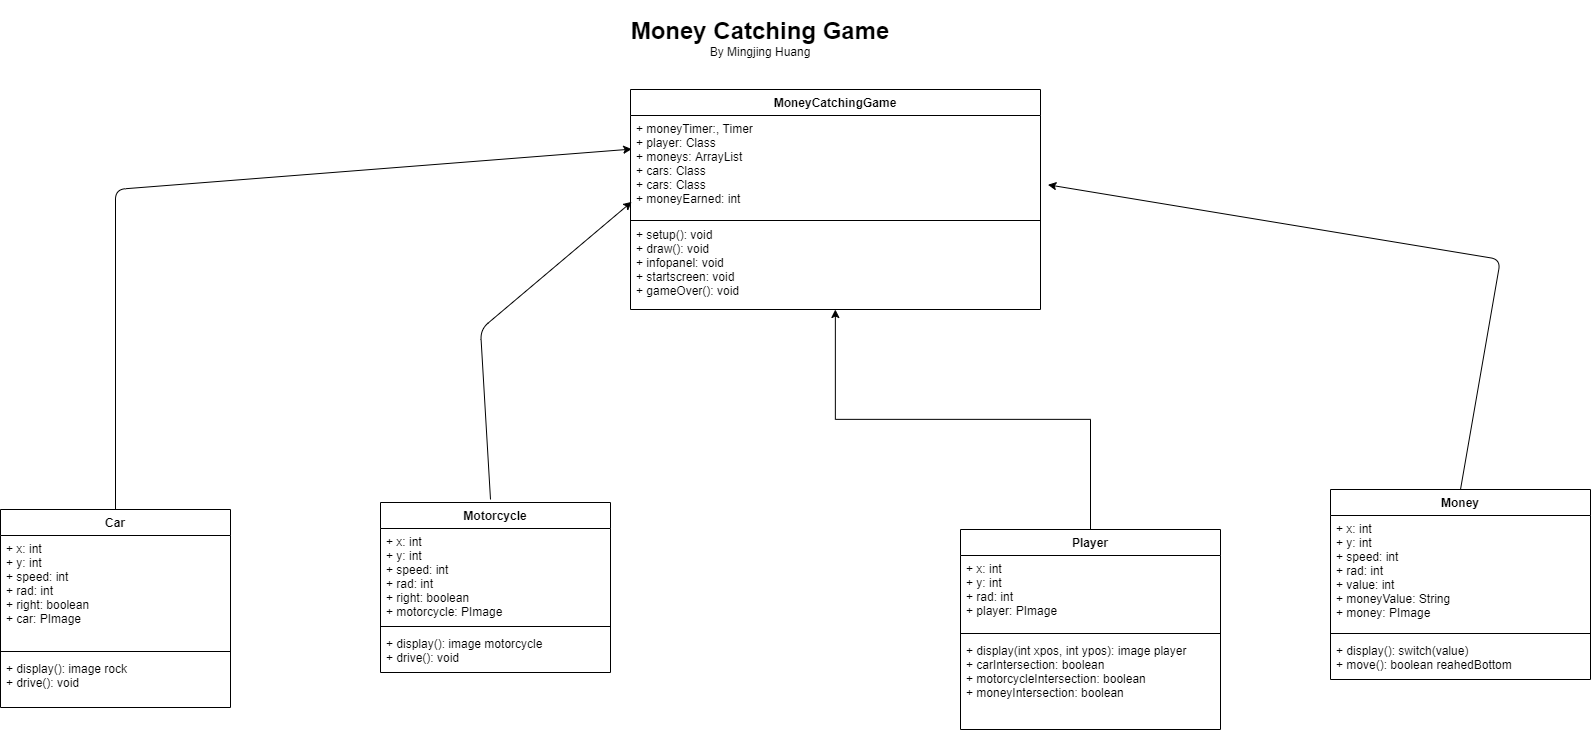

The diagram above was exported from draw.io. Its source (the exported page's mxGraphModel, read from the mxfile embedded in the PNG):
<mxGraphModel dx="2694" dy="1151" grid="1" gridSize="10" guides="1" tooltips="1" connect="1" arrows="1" fold="1" page="1" pageScale="1" pageWidth="850" pageHeight="1100" math="0" shadow="0">
  <root>
    <mxCell id="0" />
    <mxCell id="1" parent="0" />
    <mxCell id="d0R9iSy0ZkML4T42K2-J-2" value="&lt;h1&gt;&lt;/h1&gt;&lt;span style=&quot;font-size: 24px&quot;&gt;&lt;b&gt;Money Catching Game&lt;br&gt;&lt;/b&gt;&lt;/span&gt;By Mingjing Huang" style="text;html=1;strokeColor=none;fillColor=none;align=center;verticalAlign=middle;whiteSpace=wrap;rounded=0;" parent="1" vertex="1">
      <mxGeometry x="670" y="20" width="340" height="20" as="geometry" />
    </mxCell>
    <mxCell id="d0R9iSy0ZkML4T42K2-J-3" value="Motorcycle" style="swimlane;fontStyle=1;align=center;verticalAlign=top;childLayout=stackLayout;horizontal=1;startSize=26;horizontalStack=0;resizeParent=1;resizeParentMax=0;resizeLast=0;collapsible=1;marginBottom=0;" parent="1" vertex="1">
      <mxGeometry x="460" y="503" width="230" height="170" as="geometry" />
    </mxCell>
    <mxCell id="d0R9iSy0ZkML4T42K2-J-4" value="+ x: int&#10;+ y: int&#10;+ speed: int&#10;+ rad: int&#10;+ right: boolean&#10;+ motorcycle: PImage&#10;&#10;&#10;&#10;&#10;&#10;&#10;&#10;" style="text;strokeColor=none;fillColor=none;align=left;verticalAlign=top;spacingLeft=4;spacingRight=4;overflow=hidden;rotatable=0;points=[[0,0.5],[1,0.5]];portConstraint=eastwest;" parent="d0R9iSy0ZkML4T42K2-J-3" vertex="1">
      <mxGeometry y="26" width="230" height="94" as="geometry" />
    </mxCell>
    <mxCell id="d0R9iSy0ZkML4T42K2-J-5" value="" style="line;strokeWidth=1;fillColor=none;align=left;verticalAlign=middle;spacingTop=-1;spacingLeft=3;spacingRight=3;rotatable=0;labelPosition=right;points=[];portConstraint=eastwest;" parent="d0R9iSy0ZkML4T42K2-J-3" vertex="1">
      <mxGeometry y="120" width="230" height="8" as="geometry" />
    </mxCell>
    <mxCell id="d0R9iSy0ZkML4T42K2-J-6" value="+ display(): image motorcycle&#10;+ drive(): void" style="text;strokeColor=none;fillColor=none;align=left;verticalAlign=top;spacingLeft=4;spacingRight=4;overflow=hidden;rotatable=0;points=[[0,0.5],[1,0.5]];portConstraint=eastwest;" parent="d0R9iSy0ZkML4T42K2-J-3" vertex="1">
      <mxGeometry y="128" width="230" height="42" as="geometry" />
    </mxCell>
    <mxCell id="D3e5GGOk2JDbpo4R0eJJ-5" value="" style="edgeStyle=orthogonalEdgeStyle;rounded=0;orthogonalLoop=1;jettySize=auto;html=1;" parent="1" source="d0R9iSy0ZkML4T42K2-J-8" target="D3e5GGOk2JDbpo4R0eJJ-1" edge="1">
      <mxGeometry relative="1" as="geometry" />
    </mxCell>
    <mxCell id="d0R9iSy0ZkML4T42K2-J-8" value="Player" style="swimlane;fontStyle=1;align=center;verticalAlign=top;childLayout=stackLayout;horizontal=1;startSize=26;horizontalStack=0;resizeParent=1;resizeParentMax=0;resizeLast=0;collapsible=1;marginBottom=0;" parent="1" vertex="1">
      <mxGeometry x="1040" y="530" width="260" height="200" as="geometry" />
    </mxCell>
    <mxCell id="d0R9iSy0ZkML4T42K2-J-9" value="+ x: int&#10;+ y: int&#10;+ rad: int&#10;+ player: PImage&#10;&#10;" style="text;strokeColor=none;fillColor=none;align=left;verticalAlign=top;spacingLeft=4;spacingRight=4;overflow=hidden;rotatable=0;points=[[0,0.5],[1,0.5]];portConstraint=eastwest;" parent="d0R9iSy0ZkML4T42K2-J-8" vertex="1">
      <mxGeometry y="26" width="260" height="74" as="geometry" />
    </mxCell>
    <mxCell id="d0R9iSy0ZkML4T42K2-J-10" value="" style="line;strokeWidth=1;fillColor=none;align=left;verticalAlign=middle;spacingTop=-1;spacingLeft=3;spacingRight=3;rotatable=0;labelPosition=right;points=[];portConstraint=eastwest;" parent="d0R9iSy0ZkML4T42K2-J-8" vertex="1">
      <mxGeometry y="100" width="260" height="8" as="geometry" />
    </mxCell>
    <mxCell id="d0R9iSy0ZkML4T42K2-J-11" value="+ display(int xpos, int ypos): image player&#10;+ carIntersection: boolean&#10;+ motorcycleIntersection: boolean&#10;+ moneyIntersection: boolean&#10;&#10;&#10;&#10;&#10;&#10;&#10;&#10;&#10;&#10;&#10;&#10;" style="text;strokeColor=none;fillColor=none;align=left;verticalAlign=top;spacingLeft=4;spacingRight=4;overflow=hidden;rotatable=0;points=[[0,0.5],[1,0.5]];portConstraint=eastwest;" parent="d0R9iSy0ZkML4T42K2-J-8" vertex="1">
      <mxGeometry y="108" width="260" height="92" as="geometry" />
    </mxCell>
    <mxCell id="d0R9iSy0ZkML4T42K2-J-30" value="Car" style="swimlane;fontStyle=1;align=center;verticalAlign=top;childLayout=stackLayout;horizontal=1;startSize=26;horizontalStack=0;resizeParent=1;resizeParentMax=0;resizeLast=0;collapsible=1;marginBottom=0;" parent="1" vertex="1">
      <mxGeometry x="80" y="510" width="230" height="198" as="geometry" />
    </mxCell>
    <mxCell id="d0R9iSy0ZkML4T42K2-J-31" value="+ x: int&#10;+ y: int&#10;+ speed: int&#10;+ rad: int&#10;+ right: boolean&#10;+ car: PImage&#10;&#10;&#10;" style="text;strokeColor=none;fillColor=none;align=left;verticalAlign=top;spacingLeft=4;spacingRight=4;overflow=hidden;rotatable=0;points=[[0,0.5],[1,0.5]];portConstraint=eastwest;" parent="d0R9iSy0ZkML4T42K2-J-30" vertex="1">
      <mxGeometry y="26" width="230" height="112" as="geometry" />
    </mxCell>
    <mxCell id="d0R9iSy0ZkML4T42K2-J-32" value="" style="line;strokeWidth=1;fillColor=none;align=left;verticalAlign=middle;spacingTop=-1;spacingLeft=3;spacingRight=3;rotatable=0;labelPosition=right;points=[];portConstraint=eastwest;" parent="d0R9iSy0ZkML4T42K2-J-30" vertex="1">
      <mxGeometry y="138" width="230" height="8" as="geometry" />
    </mxCell>
    <mxCell id="d0R9iSy0ZkML4T42K2-J-33" value="+ display(): image rock&#10;+ drive(): void&#10;" style="text;strokeColor=none;fillColor=none;align=left;verticalAlign=top;spacingLeft=4;spacingRight=4;overflow=hidden;rotatable=0;points=[[0,0.5],[1,0.5]];portConstraint=eastwest;" parent="d0R9iSy0ZkML4T42K2-J-30" vertex="1">
      <mxGeometry y="146" width="230" height="52" as="geometry" />
    </mxCell>
    <mxCell id="d0R9iSy0ZkML4T42K2-J-36" value="Money" style="swimlane;fontStyle=1;align=center;verticalAlign=top;childLayout=stackLayout;horizontal=1;startSize=26;horizontalStack=0;resizeParent=1;resizeParentMax=0;resizeLast=0;collapsible=1;marginBottom=0;" parent="1" vertex="1">
      <mxGeometry x="1410" y="490" width="260" height="190" as="geometry" />
    </mxCell>
    <mxCell id="d0R9iSy0ZkML4T42K2-J-37" value="+ x: int&#10;+ y: int&#10;+ speed: int&#10;+ rad: int&#10;+ value: int&#10;+ moneyValue: String&#10;+ money: PImage&#10;&#10;&#10;&#10;&#10;&#10;&#10;&#10;&#10;" style="text;strokeColor=none;fillColor=none;align=left;verticalAlign=top;spacingLeft=4;spacingRight=4;overflow=hidden;rotatable=0;points=[[0,0.5],[1,0.5]];portConstraint=eastwest;" parent="d0R9iSy0ZkML4T42K2-J-36" vertex="1">
      <mxGeometry y="26" width="260" height="114" as="geometry" />
    </mxCell>
    <mxCell id="d0R9iSy0ZkML4T42K2-J-38" value="" style="line;strokeWidth=1;fillColor=none;align=left;verticalAlign=middle;spacingTop=-1;spacingLeft=3;spacingRight=3;rotatable=0;labelPosition=right;points=[];portConstraint=eastwest;" parent="d0R9iSy0ZkML4T42K2-J-36" vertex="1">
      <mxGeometry y="140" width="260" height="8" as="geometry" />
    </mxCell>
    <mxCell id="d0R9iSy0ZkML4T42K2-J-39" value="+ display(): switch(value)&#10;+ move(): boolean reahedBottom" style="text;strokeColor=none;fillColor=none;align=left;verticalAlign=top;spacingLeft=4;spacingRight=4;overflow=hidden;rotatable=0;points=[[0,0.5],[1,0.5]];portConstraint=eastwest;" parent="d0R9iSy0ZkML4T42K2-J-36" vertex="1">
      <mxGeometry y="148" width="260" height="42" as="geometry" />
    </mxCell>
    <mxCell id="D3e5GGOk2JDbpo4R0eJJ-1" value="MoneyCatchingGame" style="swimlane;fontStyle=1;align=center;verticalAlign=top;childLayout=stackLayout;horizontal=1;startSize=26;horizontalStack=0;resizeParent=1;resizeParentMax=0;resizeLast=0;collapsible=1;marginBottom=0;" parent="1" vertex="1">
      <mxGeometry x="710" y="90" width="410" height="220" as="geometry" />
    </mxCell>
    <mxCell id="D3e5GGOk2JDbpo4R0eJJ-2" value="+ moneyTimer:, Timer&lt;br&gt;+ player: Class&lt;br&gt;+ moneys: ArrayList&lt;br&gt;+ cars: Class&lt;br&gt;+ cars: Class&lt;br&gt;+ moneyEarned: int&lt;br&gt;" style="text;strokeColor=none;fillColor=none;align=left;verticalAlign=top;spacingLeft=4;spacingRight=4;overflow=hidden;rotatable=0;points=[[0,0.5],[1,0.5]];portConstraint=eastwest;html=1;" parent="D3e5GGOk2JDbpo4R0eJJ-1" vertex="1">
      <mxGeometry y="26" width="410" height="104" as="geometry" />
    </mxCell>
    <mxCell id="D3e5GGOk2JDbpo4R0eJJ-3" value="" style="line;strokeWidth=1;fillColor=none;align=left;verticalAlign=middle;spacingTop=-1;spacingLeft=3;spacingRight=3;rotatable=0;labelPosition=right;points=[];portConstraint=eastwest;" parent="D3e5GGOk2JDbpo4R0eJJ-1" vertex="1">
      <mxGeometry y="130" width="410" height="2" as="geometry" />
    </mxCell>
    <mxCell id="D3e5GGOk2JDbpo4R0eJJ-4" value="+ setup(): void&#10;+ draw(): void&#10;+ infopanel: void&#10;+ startscreen: void&#10;+ gameOver(): void&#10;&#10;" style="text;strokeColor=none;fillColor=none;align=left;verticalAlign=top;spacingLeft=4;spacingRight=4;overflow=hidden;rotatable=0;points=[[0,0.5],[1,0.5]];portConstraint=eastwest;" parent="D3e5GGOk2JDbpo4R0eJJ-1" vertex="1">
      <mxGeometry y="132" width="410" height="88" as="geometry" />
    </mxCell>
    <mxCell id="D3e5GGOk2JDbpo4R0eJJ-9" value="" style="endArrow=classic;html=1;entryX=0.003;entryY=0.83;entryDx=0;entryDy=0;entryPerimeter=0;" parent="1" target="D3e5GGOk2JDbpo4R0eJJ-2" edge="1">
      <mxGeometry width="50" height="50" relative="1" as="geometry">
        <mxPoint x="570" y="500" as="sourcePoint" />
        <mxPoint x="670" y="310" as="targetPoint" />
        <Array as="points">
          <mxPoint x="560" y="330" />
        </Array>
      </mxGeometry>
    </mxCell>
    <mxCell id="D3e5GGOk2JDbpo4R0eJJ-11" value="" style="endArrow=classic;html=1;exitX=0.5;exitY=0;exitDx=0;exitDy=0;entryX=0.003;entryY=0.323;entryDx=0;entryDy=0;entryPerimeter=0;" parent="1" source="d0R9iSy0ZkML4T42K2-J-30" target="D3e5GGOk2JDbpo4R0eJJ-2" edge="1">
      <mxGeometry width="50" height="50" relative="1" as="geometry">
        <mxPoint x="830" y="720" as="sourcePoint" />
        <mxPoint x="260" y="130" as="targetPoint" />
        <Array as="points">
          <mxPoint x="195" y="190" />
        </Array>
      </mxGeometry>
    </mxCell>
    <mxCell id="D3e5GGOk2JDbpo4R0eJJ-12" value="" style="endArrow=classic;html=1;exitX=0.5;exitY=0;exitDx=0;exitDy=0;entryX=1.018;entryY=0.666;entryDx=0;entryDy=0;entryPerimeter=0;" parent="1" source="d0R9iSy0ZkML4T42K2-J-36" target="D3e5GGOk2JDbpo4R0eJJ-2" edge="1">
      <mxGeometry width="50" height="50" relative="1" as="geometry">
        <mxPoint x="830" y="720" as="sourcePoint" />
        <mxPoint x="1530" y="140" as="targetPoint" />
        <Array as="points">
          <mxPoint x="1580" y="260" />
        </Array>
      </mxGeometry>
    </mxCell>
  </root>
</mxGraphModel>